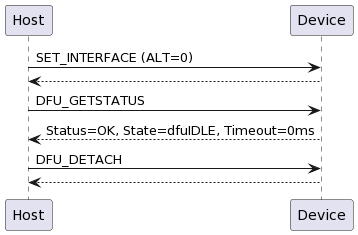

The diagram above was rendered by PlantUML. Its source (embedded in the PNG):
@startuml
participant Host as H
participant Device as D
H -> D : SET_INTERFACE (ALT=0)
D --> H
H -> D : DFU_GETSTATUS
D --> H : Status=OK, State=dfuIDLE, Timeout=0ms
H -> D : DFU_DETACH
D --> H
@enduml